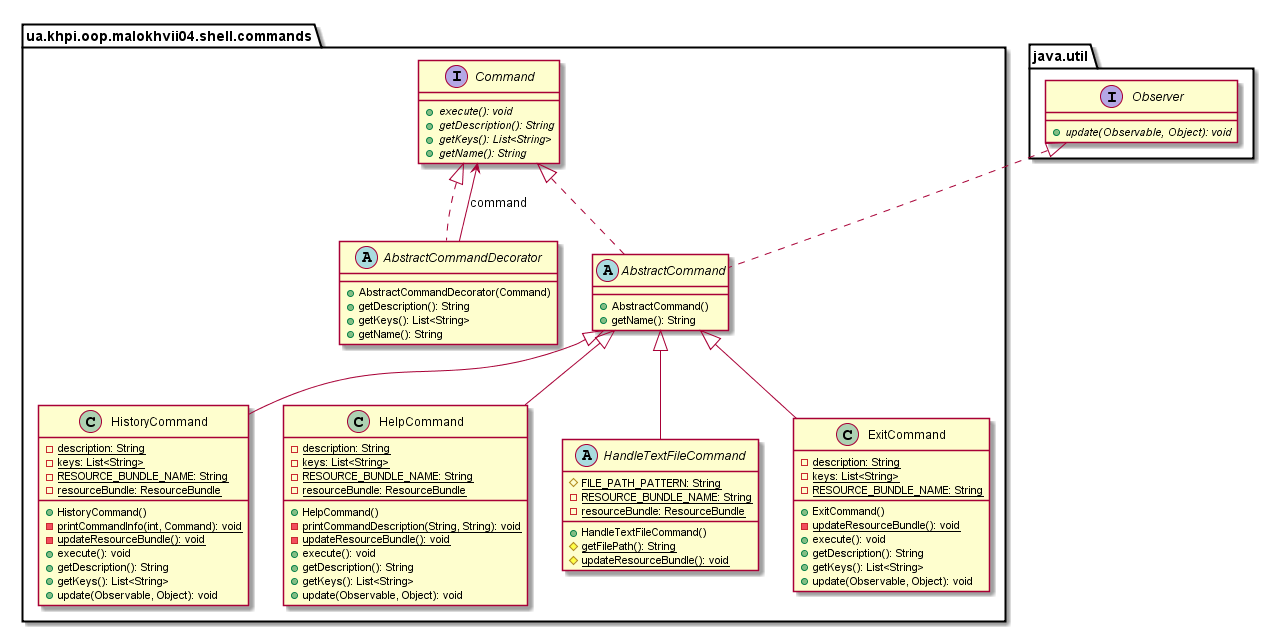

The diagram above was rendered by PlantUML. Its source (embedded in the PNG):
@startuml

    namespace ua.khpi.oop.malokhvii04.shell.commands {

        class HistoryCommand {
            {static} -description: String
            {static} -keys: List<String>
            {static} -RESOURCE_BUNDLE_NAME: String
            {static} -resourceBundle: ResourceBundle
            +HistoryCommand()
            {static} -printCommandInfo(int, Command): void
            {static} -updateResourceBundle(): void
            +execute(): void
            +getDescription(): String
            +getKeys(): List<String>
            +update(Observable, Object): void
        }

        class HelpCommand {
            {static} -description: String
            {static} -keys: List<String>
            {static} -RESOURCE_BUNDLE_NAME: String
            {static} -resourceBundle: ResourceBundle
            +HelpCommand()
            {static} -printCommandDescription(String, String): void
            {static} -updateResourceBundle(): void
            +execute(): void
            +getDescription(): String
            +getKeys(): List<String>
            +update(Observable, Object): void
        }

        abstract class HandleTextFileCommand {
            {static} #FILE_PATH_PATTERN: String
            {static} -RESOURCE_BUNDLE_NAME: String
            {static} -resourceBundle: ResourceBundle
            +HandleTextFileCommand()
            {static} #getFilePath(): String
            {static} #updateResourceBundle(): void
        }

        class ExitCommand {
            {static} -description: String
            {static} -keys: List<String>
            {static} -RESOURCE_BUNDLE_NAME: String
            +ExitCommand()
            {static} -updateResourceBundle(): void
            +execute(): void
            +getDescription(): String
            +getKeys(): List<String>
            +update(Observable, Object): void
        }

        interface Command {
            {abstract} +execute(): void
            {abstract} +getDescription(): String
            {abstract} +getKeys(): List<String>
            {abstract} +getName(): String
        }

        abstract class AbstractCommandDecorator {
            +AbstractCommandDecorator(Command)
            +getDescription(): String
            +getKeys(): List<String>
            +getName(): String
        }

        abstract class AbstractCommand {
            +AbstractCommand()
            +getName(): String
        }

        AbstractCommand <|-- HistoryCommand

        AbstractCommand <|-- HelpCommand

        AbstractCommand <|-- HandleTextFileCommand

        AbstractCommand <|-- ExitCommand

        Command <|.. AbstractCommandDecorator

        Command <|.. AbstractCommand

        interface java.util.Observer {
            {abstract} +update(Observable, Object): void
        }
        java.util.Observer <|.. AbstractCommand

        AbstractCommandDecorator --> Command: command

    }

@enduml